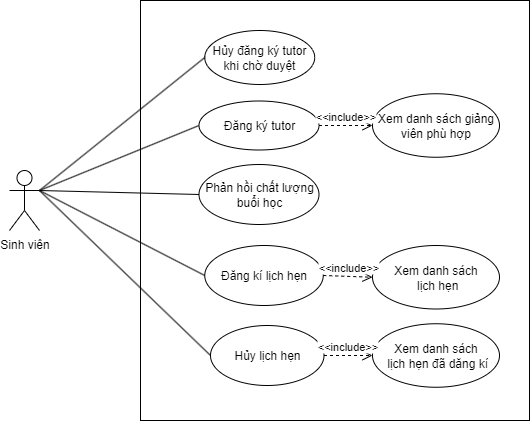

The diagram above was exported from draw.io. Its source (the exported page's mxGraphModel, read from the mxfile embedded in the PNG):
<mxGraphModel dx="2472" dy="703" grid="1" gridSize="10" guides="1" tooltips="1" connect="1" arrows="1" fold="1" page="1" pageScale="1" pageWidth="1169" pageHeight="1654" math="0" shadow="0">
  <root>
    <mxCell id="0" />
    <mxCell id="1" parent="0" />
    <mxCell id="wWLZY0ByheiKQxfVbQdZ-2" value="" style="html=1;whiteSpace=wrap;" parent="1" vertex="1">
      <mxGeometry x="-849" y="370" width="389" height="420" as="geometry" />
    </mxCell>
    <mxCell id="c8z7_dFxecywjl4ITrjg-1" value="Sinh viên" style="shape=umlActor;verticalLabelPosition=bottom;verticalAlign=top;html=1;outlineConnect=0;" parent="1" vertex="1">
      <mxGeometry x="-980" y="540" width="30" height="60" as="geometry" />
    </mxCell>
    <mxCell id="c8z7_dFxecywjl4ITrjg-3" value="Đăng ký tutor" style="ellipse;whiteSpace=wrap;html=1;" parent="1" vertex="1">
      <mxGeometry x="-790.5" y="470.5" width="120" height="49" as="geometry" />
    </mxCell>
    <mxCell id="c8z7_dFxecywjl4ITrjg-4" value="&lt;div&gt;&lt;div&gt;Phản hồi chất lượng buổi học&lt;/div&gt;&lt;/div&gt;" style="ellipse;whiteSpace=wrap;html=1;" parent="1" vertex="1">
      <mxGeometry x="-790.5" y="534" width="120" height="60" as="geometry" />
    </mxCell>
    <mxCell id="c8z7_dFxecywjl4ITrjg-5" value="Xem danh sách giảng viên phù hợp" style="ellipse;whiteSpace=wrap;html=1;" parent="1" vertex="1">
      <mxGeometry x="-617" y="463.25" width="127" height="63.5" as="geometry" />
    </mxCell>
    <mxCell id="c8z7_dFxecywjl4ITrjg-6" value="&amp;lt;&amp;lt;include&amp;gt;&amp;gt;" style="html=1;verticalAlign=bottom;endArrow=open;dashed=1;endSize=8;curved=0;rounded=0;entryX=0;entryY=0.5;entryDx=0;entryDy=0;exitX=1;exitY=0.5;exitDx=0;exitDy=0;" parent="1" source="c8z7_dFxecywjl4ITrjg-3" target="c8z7_dFxecywjl4ITrjg-5" edge="1">
      <mxGeometry relative="1" as="geometry">
        <mxPoint x="-627" y="415" as="sourcePoint" />
        <mxPoint x="-323" y="654" as="targetPoint" />
        <mxPoint as="offset" />
      </mxGeometry>
    </mxCell>
    <mxCell id="c8z7_dFxecywjl4ITrjg-7" value="Hủy lịch hẹn" style="ellipse;whiteSpace=wrap;html=1;" parent="1" vertex="1">
      <mxGeometry x="-779" y="695" width="113.5" height="60" as="geometry" />
    </mxCell>
    <mxCell id="c8z7_dFxecywjl4ITrjg-8" value="Đăng kí lịch hẹn" style="ellipse;whiteSpace=wrap;html=1;" parent="1" vertex="1">
      <mxGeometry x="-784.75" y="615" width="118.5" height="60" as="geometry" />
    </mxCell>
    <mxCell id="c8z7_dFxecywjl4ITrjg-13" value="" style="endArrow=none;html=1;rounded=0;entryX=0;entryY=0.5;entryDx=0;entryDy=0;exitX=1;exitY=0.3333333333333333;exitDx=0;exitDy=0;exitPerimeter=0;" parent="1" source="c8z7_dFxecywjl4ITrjg-1" target="c8z7_dFxecywjl4ITrjg-3" edge="1">
      <mxGeometry width="50" height="50" relative="1" as="geometry">
        <mxPoint x="-257" y="255" as="sourcePoint" />
        <mxPoint x="-207" y="205" as="targetPoint" />
      </mxGeometry>
    </mxCell>
    <mxCell id="c8z7_dFxecywjl4ITrjg-14" style="edgeStyle=orthogonalEdgeStyle;rounded=0;orthogonalLoop=1;jettySize=auto;html=1;exitX=0.5;exitY=1;exitDx=0;exitDy=0;" parent="1" edge="1">
      <mxGeometry relative="1" as="geometry">
        <mxPoint x="-522" y="686" as="sourcePoint" />
        <mxPoint x="-522" y="686" as="targetPoint" />
      </mxGeometry>
    </mxCell>
    <mxCell id="c8z7_dFxecywjl4ITrjg-15" value="" style="endArrow=none;html=1;rounded=0;entryX=0;entryY=0.5;entryDx=0;entryDy=0;exitX=1;exitY=0.3333333333333333;exitDx=0;exitDy=0;exitPerimeter=0;" parent="1" source="c8z7_dFxecywjl4ITrjg-1" target="c8z7_dFxecywjl4ITrjg-4" edge="1">
      <mxGeometry width="50" height="50" relative="1" as="geometry">
        <mxPoint x="-1147" y="455" as="sourcePoint" />
        <mxPoint x="-1097" y="405" as="targetPoint" />
      </mxGeometry>
    </mxCell>
    <mxCell id="c8z7_dFxecywjl4ITrjg-16" value="" style="endArrow=none;html=1;rounded=0;exitX=1;exitY=0.3333333333333333;exitDx=0;exitDy=0;exitPerimeter=0;entryX=0;entryY=0.5;entryDx=0;entryDy=0;" parent="1" source="c8z7_dFxecywjl4ITrjg-1" target="c8z7_dFxecywjl4ITrjg-8" edge="1">
      <mxGeometry width="50" height="50" relative="1" as="geometry">
        <mxPoint x="-577" y="675" as="sourcePoint" />
        <mxPoint x="-527" y="625" as="targetPoint" />
      </mxGeometry>
    </mxCell>
    <mxCell id="c8z7_dFxecywjl4ITrjg-17" value="" style="endArrow=none;html=1;rounded=0;exitX=1;exitY=0.3333333333333333;exitDx=0;exitDy=0;exitPerimeter=0;entryX=0;entryY=0.5;entryDx=0;entryDy=0;" parent="1" source="c8z7_dFxecywjl4ITrjg-1" target="c8z7_dFxecywjl4ITrjg-7" edge="1">
      <mxGeometry width="50" height="50" relative="1" as="geometry">
        <mxPoint x="-577" y="675" as="sourcePoint" />
        <mxPoint x="-527" y="625" as="targetPoint" />
      </mxGeometry>
    </mxCell>
    <mxCell id="z_vIegrbQlmxW0ZVdBRe-1" value="Hủy đăng ký tutor khi chờ duyệt" style="ellipse;whiteSpace=wrap;html=1;" parent="1" vertex="1">
      <mxGeometry x="-784.75" y="400" width="110" height="54" as="geometry" />
    </mxCell>
    <mxCell id="z_vIegrbQlmxW0ZVdBRe-2" value="" style="endArrow=none;html=1;rounded=0;exitX=1;exitY=0.3333333333333333;exitDx=0;exitDy=0;exitPerimeter=0;entryX=0;entryY=0.5;entryDx=0;entryDy=0;" parent="1" source="c8z7_dFxecywjl4ITrjg-1" target="z_vIegrbQlmxW0ZVdBRe-1" edge="1">
      <mxGeometry width="50" height="50" relative="1" as="geometry">
        <mxPoint x="-560" y="700" as="sourcePoint" />
        <mxPoint x="-510" y="650" as="targetPoint" />
      </mxGeometry>
    </mxCell>
    <mxCell id="S25lKWSuhVrrvKMSINn8-1" value="Xem danh sách&lt;div&gt;&amp;nbsp;lịch hẹn&lt;/div&gt;" style="ellipse;whiteSpace=wrap;html=1;" vertex="1" parent="1">
      <mxGeometry x="-617" y="615" width="127" height="63.5" as="geometry" />
    </mxCell>
    <mxCell id="S25lKWSuhVrrvKMSINn8-2" value="Xem danh sách&lt;div&gt;&amp;nbsp;lịch hẹn đã dăng kí&lt;/div&gt;" style="ellipse;whiteSpace=wrap;html=1;" vertex="1" parent="1">
      <mxGeometry x="-617" y="693.25" width="127" height="63.5" as="geometry" />
    </mxCell>
    <mxCell id="S25lKWSuhVrrvKMSINn8-4" value="&amp;lt;&amp;lt;include&amp;gt;&amp;gt;" style="html=1;verticalAlign=bottom;endArrow=open;dashed=1;endSize=8;curved=0;rounded=0;entryX=0;entryY=0.5;entryDx=0;entryDy=0;exitX=1;exitY=0.5;exitDx=0;exitDy=0;" edge="1" parent="1" source="c8z7_dFxecywjl4ITrjg-8" target="S25lKWSuhVrrvKMSINn8-1">
      <mxGeometry relative="1" as="geometry">
        <mxPoint x="-660" y="490" as="sourcePoint" />
        <mxPoint x="-606" y="490" as="targetPoint" />
        <mxPoint as="offset" />
      </mxGeometry>
    </mxCell>
    <mxCell id="S25lKWSuhVrrvKMSINn8-5" value="&amp;lt;&amp;lt;include&amp;gt;&amp;gt;" style="html=1;verticalAlign=bottom;endArrow=open;dashed=1;endSize=8;curved=0;rounded=0;entryX=0;entryY=0.5;entryDx=0;entryDy=0;exitX=1;exitY=0.5;exitDx=0;exitDy=0;" edge="1" parent="1" source="c8z7_dFxecywjl4ITrjg-7" target="S25lKWSuhVrrvKMSINn8-2">
      <mxGeometry relative="1" as="geometry">
        <mxPoint x="-660" y="680" as="sourcePoint" />
        <mxPoint x="-606" y="680" as="targetPoint" />
        <mxPoint as="offset" />
      </mxGeometry>
    </mxCell>
  </root>
</mxGraphModel>